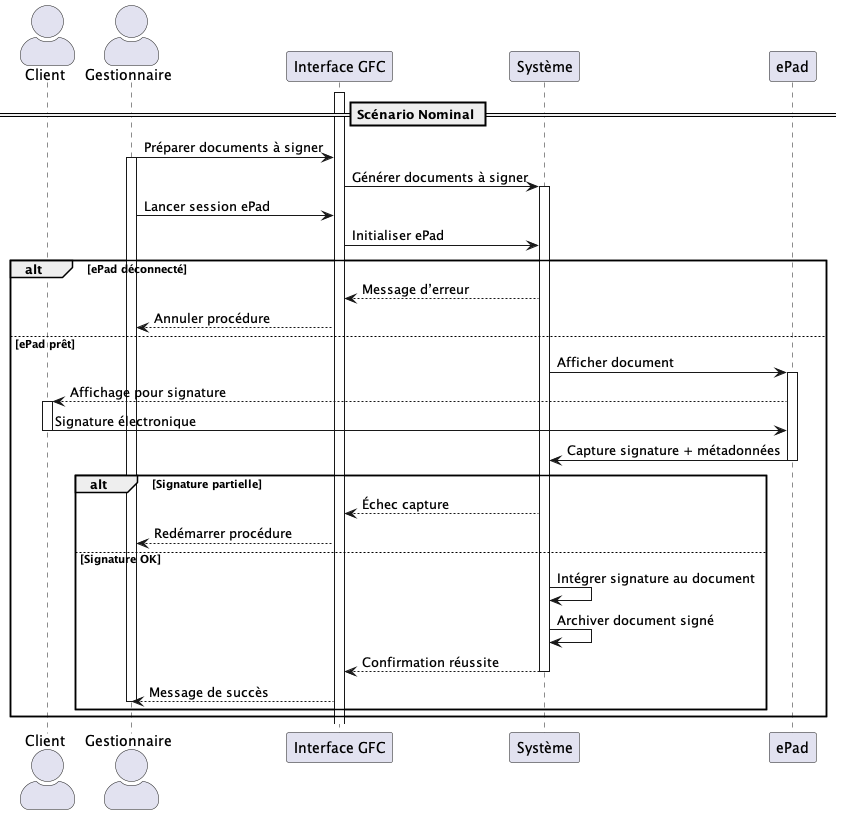

The diagram above was rendered by PlantUML. Its source (embedded in the PNG):
@startuml UC004
skinparam actorStyle awesome

actor Client
actor Gestionnaire
participant "Interface GFC" as UI
participant "Système" as System
participant "ePad"

== Scénario Nominal ==
activate UI
Gestionnaire -> UI : Préparer documents à signer
activate Gestionnaire
UI -> System : Générer documents à signer
activate System
Gestionnaire -> UI : Lancer session ePad
UI -> System : Initialiser ePad

alt ePad déconnecté
    System --> UI : Message d’erreur
    UI --> Gestionnaire : Annuler procédure
else ePad prêt
    System -> ePad : Afficher document
    activate ePad
    ePad --> Client : Affichage pour signature
    activate Client
    Client -> ePad : Signature électronique
    deactivate Client
    ePad -> System : Capture signature + métadonnées
    deactivate ePad
    alt Signature partielle
        System --> UI : Échec capture
        UI --> Gestionnaire : Redémarrer procédure
    else Signature OK
        System -> System : Intégrer signature au document
        System -> System : Archiver document signé
        System --> UI : Confirmation réussite
        deactivate System
        UI --> Gestionnaire : Message de succès
        deactivate Gestionnaire
    end

end
@enduml